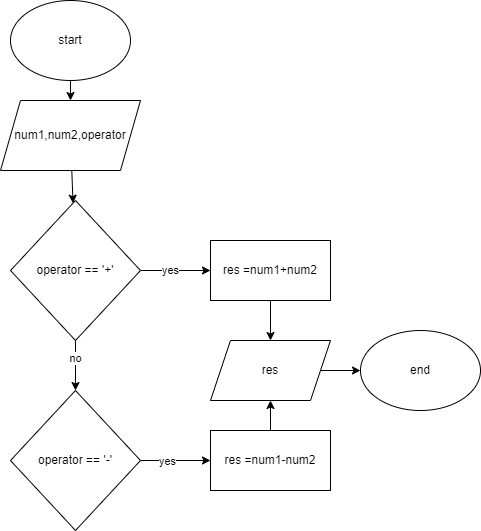

The diagram above was exported from draw.io. Its source (the exported page's mxGraphModel, read from the mxfile embedded in the PNG):
<mxGraphModel dx="1134" dy="827" grid="1" gridSize="10" guides="1" tooltips="1" connect="1" arrows="1" fold="1" page="0" pageScale="1" pageWidth="850" pageHeight="1100" math="0" shadow="0">
  <root>
    <mxCell id="0" />
    <mxCell id="1" parent="0" />
    <mxCell id="6" value="" style="edgeStyle=none;html=1;" parent="1" source="2" target="3" edge="1">
      <mxGeometry relative="1" as="geometry" />
    </mxCell>
    <mxCell id="2" value="start" style="ellipse;whiteSpace=wrap;html=1;" parent="1" vertex="1">
      <mxGeometry x="380" y="200" width="120" height="80" as="geometry" />
    </mxCell>
    <mxCell id="7" value="" style="edgeStyle=none;html=1;" parent="1" source="3" target="4" edge="1">
      <mxGeometry relative="1" as="geometry" />
    </mxCell>
    <mxCell id="3" value="num1,num2,operator" style="shape=parallelogram;perimeter=parallelogramPerimeter;whiteSpace=wrap;html=1;fixedSize=1;" parent="1" vertex="1">
      <mxGeometry x="370" y="300" width="140" height="70" as="geometry" />
    </mxCell>
    <mxCell id="8" value="" style="edgeStyle=none;html=1;" parent="1" source="4" target="5" edge="1">
      <mxGeometry relative="1" as="geometry" />
    </mxCell>
    <mxCell id="9" value="no" style="edgeLabel;html=1;align=center;verticalAlign=middle;resizable=0;points=[];" parent="8" vertex="1" connectable="0">
      <mxGeometry x="-0.305" y="-1" relative="1" as="geometry">
        <mxPoint as="offset" />
      </mxGeometry>
    </mxCell>
    <mxCell id="13" value="" style="edgeStyle=none;html=1;" parent="1" source="4" target="11" edge="1">
      <mxGeometry relative="1" as="geometry" />
    </mxCell>
    <mxCell id="22" value="yes" style="edgeLabel;html=1;align=center;verticalAlign=middle;resizable=0;points=[];" parent="13" vertex="1" connectable="0">
      <mxGeometry x="-0.1701" y="1" relative="1" as="geometry">
        <mxPoint as="offset" />
      </mxGeometry>
    </mxCell>
    <mxCell id="4" value="operator == '+'" style="rhombus;whiteSpace=wrap;html=1;" parent="1" vertex="1">
      <mxGeometry x="380" y="400" width="130" height="140" as="geometry" />
    </mxCell>
    <mxCell id="14" value="" style="edgeStyle=none;html=1;" parent="1" source="5" target="12" edge="1">
      <mxGeometry relative="1" as="geometry" />
    </mxCell>
    <mxCell id="23" value="yes" style="edgeLabel;html=1;align=center;verticalAlign=middle;resizable=0;points=[];" parent="14" vertex="1" connectable="0">
      <mxGeometry x="-0.2517" relative="1" as="geometry">
        <mxPoint as="offset" />
      </mxGeometry>
    </mxCell>
    <mxCell id="5" value="operator == '-'" style="rhombus;whiteSpace=wrap;html=1;" parent="1" vertex="1">
      <mxGeometry x="380" y="590" width="130" height="140" as="geometry" />
    </mxCell>
    <mxCell id="20" value="" style="edgeStyle=none;html=1;" parent="1" source="11" target="15" edge="1">
      <mxGeometry relative="1" as="geometry" />
    </mxCell>
    <mxCell id="11" value="res =num1+num2" style="rounded=0;whiteSpace=wrap;html=1;" parent="1" vertex="1">
      <mxGeometry x="580" y="440" width="120" height="60" as="geometry" />
    </mxCell>
    <mxCell id="21" value="" style="edgeStyle=none;html=1;" parent="1" source="12" target="15" edge="1">
      <mxGeometry relative="1" as="geometry" />
    </mxCell>
    <mxCell id="12" value="res =num1-num2" style="rounded=0;whiteSpace=wrap;html=1;" parent="1" vertex="1">
      <mxGeometry x="580" y="630" width="120" height="60" as="geometry" />
    </mxCell>
    <mxCell id="19" value="" style="edgeStyle=none;html=1;" parent="1" source="15" target="18" edge="1">
      <mxGeometry relative="1" as="geometry" />
    </mxCell>
    <mxCell id="15" value="res" style="shape=parallelogram;perimeter=parallelogramPerimeter;whiteSpace=wrap;html=1;fixedSize=1;" parent="1" vertex="1">
      <mxGeometry x="580" y="540" width="120" height="60" as="geometry" />
    </mxCell>
    <mxCell id="18" value="end" style="ellipse;whiteSpace=wrap;html=1;" parent="1" vertex="1">
      <mxGeometry x="730" y="530" width="120" height="80" as="geometry" />
    </mxCell>
  </root>
</mxGraphModel>